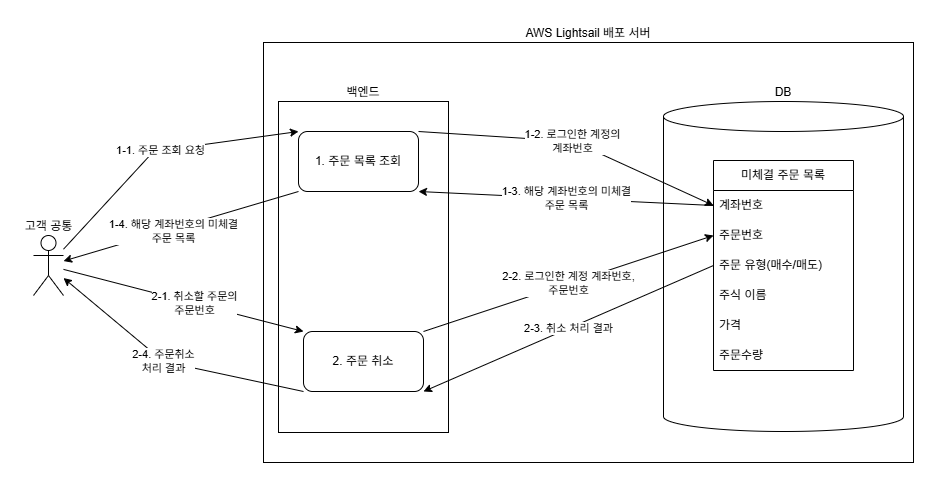

The diagram above was exported from draw.io. Its source (the exported page's mxGraphModel, read from the mxfile embedded in the PNG):
<mxGraphModel dx="1351" dy="853" grid="1" gridSize="10" guides="1" tooltips="1" connect="1" arrows="1" fold="1" page="1" pageScale="1" pageWidth="1169" pageHeight="827" math="0" shadow="0">
  <root>
    <mxCell id="0" />
    <mxCell id="1" parent="0" />
    <mxCell id="li0rqjl9xrlaXv_X-axD-1" value="고객 공통" style="shape=umlActor;verticalLabelPosition=top;verticalAlign=bottom;html=1;outlineConnect=0;labelPosition=center;align=center;" parent="1" vertex="1">
      <mxGeometry x="150" y="383" width="30" height="60" as="geometry" />
    </mxCell>
    <mxCell id="li0rqjl9xrlaXv_X-axD-2" value="AWS Lightsail 배포 서버" style="whiteSpace=wrap;html=1;labelPosition=center;verticalLabelPosition=top;align=center;verticalAlign=bottom;" parent="1" vertex="1">
      <mxGeometry x="380" y="190" width="650" height="420" as="geometry" />
    </mxCell>
    <mxCell id="li0rqjl9xrlaXv_X-axD-5" value="DB" style="shape=cylinder3;whiteSpace=wrap;html=1;boundedLbl=1;backgroundOutline=1;size=15;labelPosition=center;verticalLabelPosition=top;align=center;verticalAlign=bottom;labelBackgroundColor=default;" parent="1" vertex="1">
      <mxGeometry x="780" y="249" width="240" height="330" as="geometry" />
    </mxCell>
    <mxCell id="li0rqjl9xrlaXv_X-axD-14" value="1. 주문 목록 조회" style="rounded=1;whiteSpace=wrap;html=1;" parent="1" vertex="1">
      <mxGeometry x="415" y="279" width="120" height="60" as="geometry" />
    </mxCell>
    <mxCell id="li0rqjl9xrlaXv_X-axD-15" value="2. 주문 취소" style="rounded=1;whiteSpace=wrap;html=1;" parent="1" vertex="1">
      <mxGeometry x="420" y="479" width="120" height="60" as="geometry" />
    </mxCell>
    <mxCell id="li0rqjl9xrlaXv_X-axD-24" value="미체결 주문 목록" style="swimlane;fontStyle=0;childLayout=stackLayout;horizontal=1;startSize=30;horizontalStack=0;resizeParent=1;resizeParentMax=0;resizeLast=0;collapsible=1;marginBottom=0;whiteSpace=wrap;html=1;" parent="1" vertex="1">
      <mxGeometry x="830" y="308" width="140" height="210" as="geometry" />
    </mxCell>
    <mxCell id="li0rqjl9xrlaXv_X-axD-25" value="계좌번호" style="text;strokeColor=none;fillColor=none;align=left;verticalAlign=middle;spacingLeft=4;spacingRight=4;overflow=hidden;points=[[0,0.5],[1,0.5]];portConstraint=eastwest;rotatable=0;whiteSpace=wrap;html=1;" parent="li0rqjl9xrlaXv_X-axD-24" vertex="1">
      <mxGeometry y="30" width="140" height="30" as="geometry" />
    </mxCell>
    <mxCell id="li0rqjl9xrlaXv_X-axD-26" value="주문번호" style="text;strokeColor=none;fillColor=none;align=left;verticalAlign=middle;spacingLeft=4;spacingRight=4;overflow=hidden;points=[[0,0.5],[1,0.5]];portConstraint=eastwest;rotatable=0;whiteSpace=wrap;html=1;" parent="li0rqjl9xrlaXv_X-axD-24" vertex="1">
      <mxGeometry y="60" width="140" height="30" as="geometry" />
    </mxCell>
    <mxCell id="li0rqjl9xrlaXv_X-axD-27" value="주문 유형(매수/매도)" style="text;strokeColor=none;fillColor=none;align=left;verticalAlign=middle;spacingLeft=4;spacingRight=4;overflow=hidden;points=[[0,0.5],[1,0.5]];portConstraint=eastwest;rotatable=0;whiteSpace=wrap;html=1;" parent="li0rqjl9xrlaXv_X-axD-24" vertex="1">
      <mxGeometry y="90" width="140" height="30" as="geometry" />
    </mxCell>
    <mxCell id="li0rqjl9xrlaXv_X-axD-28" value="주식 이름" style="text;strokeColor=none;fillColor=none;align=left;verticalAlign=middle;spacingLeft=4;spacingRight=4;overflow=hidden;points=[[0,0.5],[1,0.5]];portConstraint=eastwest;rotatable=0;whiteSpace=wrap;html=1;" parent="li0rqjl9xrlaXv_X-axD-24" vertex="1">
      <mxGeometry y="120" width="140" height="30" as="geometry" />
    </mxCell>
    <mxCell id="li0rqjl9xrlaXv_X-axD-29" value="가격" style="text;strokeColor=none;fillColor=none;align=left;verticalAlign=middle;spacingLeft=4;spacingRight=4;overflow=hidden;points=[[0,0.5],[1,0.5]];portConstraint=eastwest;rotatable=0;whiteSpace=wrap;html=1;" parent="li0rqjl9xrlaXv_X-axD-24" vertex="1">
      <mxGeometry y="150" width="140" height="30" as="geometry" />
    </mxCell>
    <mxCell id="li0rqjl9xrlaXv_X-axD-30" value="주문수량" style="text;strokeColor=none;fillColor=none;align=left;verticalAlign=middle;spacingLeft=4;spacingRight=4;overflow=hidden;points=[[0,0.5],[1,0.5]];portConstraint=eastwest;rotatable=0;whiteSpace=wrap;html=1;" parent="li0rqjl9xrlaXv_X-axD-24" vertex="1">
      <mxGeometry y="180" width="140" height="30" as="geometry" />
    </mxCell>
    <mxCell id="li0rqjl9xrlaXv_X-axD-60" value="2-1. 취소할 주문의&lt;div&gt;주문번호&lt;/div&gt;" style="endArrow=classic;html=1;rounded=0;entryX=0;entryY=0;entryDx=0;entryDy=0;" parent="1" source="li0rqjl9xrlaXv_X-axD-1" target="li0rqjl9xrlaXv_X-axD-15" edge="1">
      <mxGeometry x="0.0905" width="50" height="50" relative="1" as="geometry">
        <mxPoint x="260" y="639" as="sourcePoint" />
        <mxPoint x="310" y="589" as="targetPoint" />
        <mxPoint as="offset" />
        <Array as="points" />
      </mxGeometry>
    </mxCell>
    <mxCell id="li0rqjl9xrlaXv_X-axD-61" value="2-2. 로그인한 계정 계좌번호,&lt;div&gt;주문번호&lt;/div&gt;" style="endArrow=classic;html=1;rounded=0;exitX=1;exitY=0;exitDx=0;exitDy=0;entryX=0;entryY=0.5;entryDx=0;entryDy=0;" parent="1" source="li0rqjl9xrlaXv_X-axD-15" target="li0rqjl9xrlaXv_X-axD-26" edge="1">
      <mxGeometry width="50" height="50" relative="1" as="geometry">
        <mxPoint x="530" y="709" as="sourcePoint" />
        <mxPoint x="580" y="659" as="targetPoint" />
        <Array as="points" />
      </mxGeometry>
    </mxCell>
    <mxCell id="li0rqjl9xrlaXv_X-axD-62" value="2-4. 주문취소&lt;div&gt;처리 결과&lt;/div&gt;" style="endArrow=classic;html=1;rounded=0;exitX=0;exitY=1;exitDx=0;exitDy=0;" parent="1" source="li0rqjl9xrlaXv_X-axD-15" target="li0rqjl9xrlaXv_X-axD-1" edge="1">
      <mxGeometry x="0.0472" width="50" height="50" relative="1" as="geometry">
        <mxPoint x="250" y="689" as="sourcePoint" />
        <mxPoint x="300" y="639" as="targetPoint" />
        <Array as="points">
          <mxPoint x="280" y="509" />
        </Array>
        <mxPoint as="offset" />
      </mxGeometry>
    </mxCell>
    <mxCell id="li0rqjl9xrlaXv_X-axD-63" value="2-3. 취소 처리 결과" style="endArrow=classic;html=1;rounded=0;exitX=0;exitY=0.5;exitDx=0;exitDy=0;entryX=1;entryY=1;entryDx=0;entryDy=0;" parent="1" source="li0rqjl9xrlaXv_X-axD-27" target="li0rqjl9xrlaXv_X-axD-15" edge="1">
      <mxGeometry width="50" height="50" relative="1" as="geometry">
        <mxPoint x="560" y="759" as="sourcePoint" />
        <mxPoint x="610" y="709" as="targetPoint" />
        <Array as="points" />
      </mxGeometry>
    </mxCell>
    <mxCell id="tZViVngiFEWZ2kgIQH3H-1" value="1-1. 주문 조회 요청" style="endArrow=classic;html=1;rounded=0;entryX=0;entryY=0;entryDx=0;entryDy=0;" parent="1" source="li0rqjl9xrlaXv_X-axD-1" target="li0rqjl9xrlaXv_X-axD-14" edge="1">
      <mxGeometry width="50" height="50" relative="1" as="geometry">
        <mxPoint x="300" y="489" as="sourcePoint" />
        <mxPoint x="350" y="439" as="targetPoint" />
        <Array as="points">
          <mxPoint x="270" y="299" />
        </Array>
      </mxGeometry>
    </mxCell>
    <mxCell id="tZViVngiFEWZ2kgIQH3H-2" value="1-2. 로그인한 계정의&lt;div&gt;계좌번호&lt;/div&gt;" style="endArrow=classic;html=1;rounded=0;exitX=1;exitY=0;exitDx=0;exitDy=0;entryX=0;entryY=0.5;entryDx=0;entryDy=0;" parent="1" source="li0rqjl9xrlaXv_X-axD-14" target="li0rqjl9xrlaXv_X-axD-25" edge="1">
      <mxGeometry width="50" height="50" relative="1" as="geometry">
        <mxPoint x="550" y="589" as="sourcePoint" />
        <mxPoint x="600" y="539" as="targetPoint" />
        <Array as="points">
          <mxPoint x="690" y="289" />
        </Array>
      </mxGeometry>
    </mxCell>
    <mxCell id="tZViVngiFEWZ2kgIQH3H-3" value="1-3. 해당 계좌번호의 미체결&lt;div&gt;주문 목록&lt;/div&gt;" style="endArrow=classic;html=1;rounded=0;exitX=0;exitY=0.5;exitDx=0;exitDy=0;entryX=1;entryY=1;entryDx=0;entryDy=0;" parent="1" source="li0rqjl9xrlaXv_X-axD-25" target="li0rqjl9xrlaXv_X-axD-14" edge="1">
      <mxGeometry x="-0.002" width="50" height="50" relative="1" as="geometry">
        <mxPoint x="540" y="629" as="sourcePoint" />
        <mxPoint x="590" y="579" as="targetPoint" />
        <Array as="points" />
        <mxPoint as="offset" />
      </mxGeometry>
    </mxCell>
    <mxCell id="tZViVngiFEWZ2kgIQH3H-4" value="&lt;span style=&quot;color: rgb(0, 0, 0); font-family: Helvetica; font-size: 11px; font-style: normal; font-variant-ligatures: normal; font-variant-caps: normal; font-weight: 400; letter-spacing: normal; orphans: 2; text-align: center; text-indent: 0px; text-transform: none; widows: 2; word-spacing: 0px; -webkit-text-stroke-width: 0px; white-space: nowrap; background-color: rgb(255, 255, 255); text-decoration-thickness: initial; text-decoration-style: initial; text-decoration-color: initial; float: none; display: inline !important;&quot;&gt;1-4. 해당 계좌번호의 미체결&lt;/span&gt;&lt;div style=&quot;forced-color-adjust: none; color: rgb(0, 0, 0); font-family: Helvetica; font-size: 11px; font-style: normal; font-variant-ligatures: normal; font-variant-caps: normal; font-weight: 400; letter-spacing: normal; orphans: 2; text-align: center; text-indent: 0px; text-transform: none; widows: 2; word-spacing: 0px; -webkit-text-stroke-width: 0px; white-space: nowrap; text-decoration-thickness: initial; text-decoration-style: initial; text-decoration-color: initial;&quot;&gt;주문 목록&lt;/div&gt;" style="endArrow=classic;html=1;rounded=0;exitX=0;exitY=1;exitDx=0;exitDy=0;" parent="1" source="li0rqjl9xrlaXv_X-axD-14" target="li0rqjl9xrlaXv_X-axD-1" edge="1">
      <mxGeometry x="0.0708" y="3" width="50" height="50" relative="1" as="geometry">
        <mxPoint x="210" y="609" as="sourcePoint" />
        <mxPoint x="260" y="559" as="targetPoint" />
        <Array as="points" />
        <mxPoint as="offset" />
      </mxGeometry>
    </mxCell>
    <mxCell id="OHyHf5_3HZMHXrmtU2Wv-1" value="백엔드" style="rounded=0;whiteSpace=wrap;html=1;fillColor=none;labelPosition=center;verticalLabelPosition=top;align=center;verticalAlign=bottom;" vertex="1" parent="1">
      <mxGeometry x="395" y="249" width="170" height="331" as="geometry" />
    </mxCell>
  </root>
</mxGraphModel>